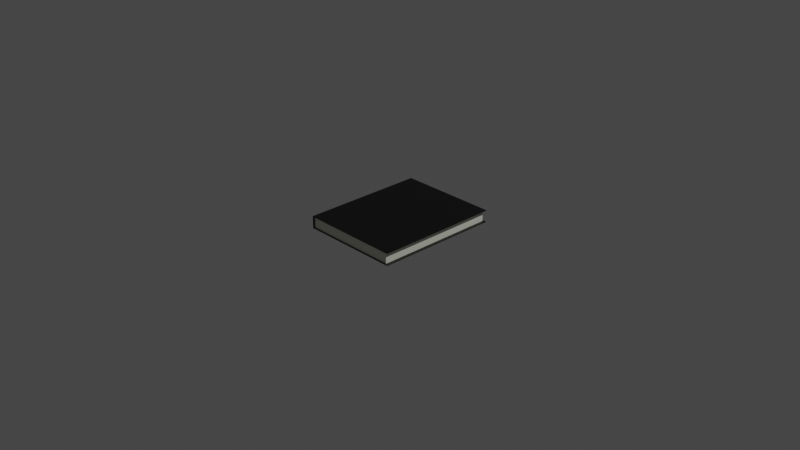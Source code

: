 # Source: CartePetre.blend  (saved by Blender 2.93.21; exported with 4.5.12 LTS)
import bpy
from mathutils import Matrix  # noqa: F401  (used for matrix-valued properties, if any)

bpy.ops.wm.read_factory_settings(use_empty=True)
scene = bpy.context.scene
scene.name = 'Scene'

# ---- collections
col_collection = bpy.data.collections.new('Collection'); scene.collection.children.link(col_collection)

# ---- materials (node trees are filled in below, after node groups)
mat_material_003 = bpy.data.materials.new('Material.003')
mat_material_003.alpha_threshold = 0.0
mat_material_003.use_transparent_shadow = False
mat_material_003.line_color = (0.0, 0.0, 0.0, 1.0)
mat_material_001 = bpy.data.materials.new('Material.001')
mat_material_001.alpha_threshold = 0.0
mat_material_001.use_transparent_shadow = False
mat_material_001.line_color = (0.0, 0.0, 0.0, 1.0)

# ---- material node trees
mat_material_003.use_nodes = True; mat_material_003.node_tree.nodes.clear()
_N = mat_material_003.node_tree.nodes; _L = mat_material_003.node_tree.links
n0 = _N.new('ShaderNodeOutputMaterial'); n0.name = 'Material Output'; n0.location = (300, 300)
n1 = _N.new('ShaderNodeBsdfPrincipled'); n1.name = 'Principled BSDF'; n1.location = (10, 300)
n1.distribution = 'GGX'
n1.subsurface_method = 'BURLEY'
n1.inputs[0].default_value = (0.0, 0.0, 0.0, 1.0)
n1.inputs[2].default_value = 0.4
n1.inputs[3].default_value = 1.45
n1.inputs[27].default_value = (0.0, 0.0, 0.0, 1.0)
n1.inputs[28].default_value = 1.0
_L.new(n1.outputs[0], n0.inputs[0])
n0.is_active_output = True
mat_material_001.use_nodes = True; mat_material_001.node_tree.nodes.clear()
_N = mat_material_001.node_tree.nodes; _L = mat_material_001.node_tree.links
n0 = _N.new('ShaderNodeOutputMaterial'); n0.name = 'Material Output'; n0.location = (300, 300)
n1 = _N.new('ShaderNodeBsdfPrincipled'); n1.name = 'Principled BSDF'; n1.location = (10, 300)
n1.distribution = 'GGX'
n1.subsurface_method = 'BURLEY'
n1.inputs[0].default_value = (0.7824, 0.8, 0.6761, 1.0)
n1.inputs[2].default_value = 0.4
n1.inputs[3].default_value = 1.45
n1.inputs[27].default_value = (0.0, 0.0, 0.0, 1.0)
n1.inputs[28].default_value = 1.0
_L.new(n1.outputs[0], n0.inputs[0])
n0.is_active_output = True

# ---- world
world_world = bpy.data.worlds.new('World'); scene.world = world_world
world_world.use_nodes = True; world_world.node_tree.nodes.clear()
_N = world_world.node_tree.nodes; _L = world_world.node_tree.links
n0 = _N.new('ShaderNodeOutputWorld'); n0.name = 'World Output'; n0.location = (300, 300)
n1 = _N.new('ShaderNodeBackground'); n1.name = 'Background'; n1.location = (10, 300)
n1.inputs[0].default_value = (0.05088, 0.05088, 0.05088, 1.0)
_L.new(n1.outputs[0], n0.inputs[0])
n0.is_active_output = True
world_world.color = (0.05088, 0.05088, 0.05088)
world_world.use_sun_shadow = False
world_world.sun_shadow_jitter_overblur = 0.0

# ---- cameras
cam_camera = bpy.data.cameras.new('Camera')
cam_camera.clip_end = 100.0
cam_camera.ortho_scale = 7.314

# ---- lights
light_light = bpy.data.lights.new('Light', 'POINT')
light_light.transmission_factor = 0.0
light_light.energy = 1000.0
light_light.shadow_soft_size = 0.1
light_light.shadow_maximum_resolution = 0.006
light_light.use_absolute_resolution = True

# ---- meshes
me_cube = bpy.data.meshes.new('Cube')
me_cube.from_pydata([(1.0, 1.0, 1.0), (1.0, 1.0, -1.0), (1.0, -1.0, 1.0), (1.0, -1.0, -1.0), (-1.0, 1.0, 1.0), (-1.0, 1.0, -1.0), (-1.0, -1.0, 1.0), (-1.0, -1.0, -1.0)], [], [(0, 4, 6, 2), (3, 2, 6, 7), (7, 6, 4, 5), (5, 1, 3, 7), (1, 0, 2, 3), (5, 4, 0, 1)])
_uv = me_cube.uv_layers.new(name='UVMap')
_uv.uv.foreach_set('vector', [0.625, 0.5, 0.875, 0.5, 0.875, 0.75, 0.625, 0.75, 0.375, 0.75, 0.625, 0.75, 0.625, 1.0, 0.375, 1.0, 0.375, 0.0, 0.625, 0.0, 0.625, 0.25, 0.375, 0.25, 0.125, 0.5, 0.375, 0.5, 0.375, 0.75, 0.125, 0.75, 0.375, 0.5, 0.625, 0.5, 0.625, 0.75, 0.375, 0.75, 0.375, 0.25, 0.625, 0.25, 0.625, 0.5, 0.375, 0.5])
me_cube.materials.append(mat_material_003)
me_cube.use_remesh_preserve_volume = False
me_cube.use_remesh_preserve_attributes = False
me_cube.use_mirror_vertex_groups = False
me_cube.update()
me_cube_001 = bpy.data.meshes.new('Cube.001')
me_cube_001.from_pydata([(1.0, 1.0, 1.0), (1.0, 1.0, -1.0), (1.0, -1.0, 1.0), (1.0, -1.0, -1.0), (-1.0, 1.0, 1.0), (-1.0, 1.0, -1.0), (-1.0, -1.0, 1.0), (-1.0, -1.0, -1.0)], [], [(0, 4, 6, 2), (3, 2, 6, 7), (7, 6, 4, 5), (5, 1, 3, 7), (1, 0, 2, 3), (5, 4, 0, 1)])
_uv = me_cube_001.uv_layers.new(name='UVMap')
_uv.uv.foreach_set('vector', [0.625, 0.5, 0.875, 0.5, 0.875, 0.75, 0.625, 0.75, 0.375, 0.75, 0.625, 0.75, 0.625, 1.0, 0.375, 1.0, 0.375, 0.0, 0.625, 0.0, 0.625, 0.25, 0.375, 0.25, 0.125, 0.5, 0.375, 0.5, 0.375, 0.75, 0.125, 0.75, 0.375, 0.5, 0.625, 0.5, 0.625, 0.75, 0.375, 0.75, 0.375, 0.25, 0.625, 0.25, 0.625, 0.5, 0.375, 0.5])
me_cube_001.materials.append(mat_material_001)
me_cube_001.use_remesh_preserve_volume = False
me_cube_001.use_remesh_preserve_attributes = False
me_cube_001.use_mirror_vertex_groups = False
me_cube_001.update()
me_cube_002 = bpy.data.meshes.new('Cube.002')
me_cube_002.from_pydata([(1.0, 1.0, 1.0), (1.0, 1.0, -1.0), (1.0, -1.0, 1.0), (1.0, -1.0, -1.0), (-1.0, 1.0, 1.0), (-1.0, 1.0, -1.0), (-1.0, -1.0, 1.0), (-1.0, -1.0, -1.0)], [], [(0, 4, 6, 2), (3, 2, 6, 7), (7, 6, 4, 5), (5, 1, 3, 7), (1, 0, 2, 3), (5, 4, 0, 1)])
_uv = me_cube_002.uv_layers.new(name='UVMap')
_uv.uv.foreach_set('vector', [0.625, 0.5, 0.875, 0.5, 0.875, 0.75, 0.625, 0.75, 0.375, 0.75, 0.625, 0.75, 0.625, 1.0, 0.375, 1.0, 0.375, 0.0, 0.625, 0.0, 0.625, 0.25, 0.375, 0.25, 0.125, 0.5, 0.375, 0.5, 0.375, 0.75, 0.125, 0.75, 0.375, 0.5, 0.625, 0.5, 0.625, 0.75, 0.375, 0.75, 0.375, 0.25, 0.625, 0.25, 0.625, 0.5, 0.375, 0.5])
me_cube_002.materials.append(mat_material_003)
me_cube_002.use_remesh_preserve_volume = False
me_cube_002.use_remesh_preserve_attributes = False
me_cube_002.use_mirror_vertex_groups = False
me_cube_002.update()
me_cube_003 = bpy.data.meshes.new('Cube.003')
me_cube_003.from_pydata([(1.0, 1.0, 1.0), (1.0, 1.0, -1.0), (1.0, -1.0, 1.0), (1.0, -1.0, -1.0), (-1.0, 1.0, 1.0), (-1.0, 1.0, -1.0), (-1.0, -1.0, 1.0), (-1.0, -1.0, -1.0)], [], [(0, 4, 6, 2), (3, 2, 6, 7), (7, 6, 4, 5), (5, 1, 3, 7), (1, 0, 2, 3), (5, 4, 0, 1)])
_uv = me_cube_003.uv_layers.new(name='UVMap')
_uv.uv.foreach_set('vector', [0.625, 0.5, 0.875, 0.5, 0.875, 0.75, 0.625, 0.75, 0.375, 0.75, 0.625, 0.75, 0.625, 1.0, 0.375, 1.0, 0.375, 0.0, 0.625, 0.0, 0.625, 0.25, 0.375, 0.25, 0.125, 0.5, 0.375, 0.5, 0.375, 0.75, 0.125, 0.75, 0.375, 0.5, 0.625, 0.5, 0.625, 0.75, 0.375, 0.75, 0.375, 0.25, 0.625, 0.25, 0.625, 0.5, 0.375, 0.5])
me_cube_003.materials.append(mat_material_003)
me_cube_003.use_remesh_preserve_volume = False
me_cube_003.use_remesh_preserve_attributes = False
me_cube_003.use_mirror_vertex_groups = False
me_cube_003.update()

# ---- objects
ob_cube = bpy.data.objects.new('Cube', me_cube)
ob_light = bpy.data.objects.new('Light', light_light)
ob_camera = bpy.data.objects.new('Camera', cam_camera)
ob_cube_001 = bpy.data.objects.new('Cube.001', me_cube_001)
ob_cube_002 = bpy.data.objects.new('Cube.002', me_cube_002)
ob_cube_003 = bpy.data.objects.new('Cube.003', me_cube_003)

# ---- transforms, parenting, visibility, modifiers, constraints
ob_cube.location = (0.01663, 3.312e-09, 0.06394)
ob_cube.scale = (0.5455, 0.6849, -0.003008)
ob_cube.lock_rotations_4d = False
ob_cube.empty_display_type = 'ARROWS'
ob_cube.lineart.crease_threshold = 0.0
ob_light.location = (4.076, 1.005, 5.904)
ob_light.rotation_euler = (0.6503, 0.05522, 1.866)
ob_light.lock_rotations_4d = False
ob_light.empty_display_type = 'ARROWS'
ob_light.color = (0.0, 0.0, 0.0, 0.0)
ob_light.lineart.crease_threshold = 0.0
ob_camera.location = (7.359, -6.926, 4.958)
ob_camera.rotation_euler = (1.109, 0.0, 0.8149)
ob_camera.lock_rotations_4d = False
ob_camera.empty_display_type = 'ARROWS'
ob_camera.color = (0.0, 0.0, 0.0, 0.0)
ob_camera.display_type = 'WIRE'
ob_camera.lineart.crease_threshold = 0.0
ob_cube_001.location = (0.0, 0.0, 0.0)
ob_cube_001.scale = (0.5288, 0.6694, -0.06251)
ob_cube_001.lock_rotations_4d = False
ob_cube_001.empty_display_type = 'ARROWS'
ob_cube_001.lineart.crease_threshold = 0.0
ob_cube_002.location = (0.01663, 3.312e-09, -0.06481)
ob_cube_002.scale = (0.5455, 0.6849, -0.003008)
ob_cube_002.lock_rotations_4d = False
ob_cube_002.empty_display_type = 'ARROWS'
ob_cube_002.lineart.crease_threshold = 0.0
ob_cube_003.location = (-0.5337, 0.0, 0.0)
ob_cube_003.scale = (0.005647, 0.6848, -0.067)
ob_cube_003.lock_rotations_4d = False
ob_cube_003.empty_display_type = 'ARROWS'
ob_cube_003.lineart.crease_threshold = 0.0

# ---- collection membership
col_collection.objects.link(ob_cube)
col_collection.objects.link(ob_light)
col_collection.objects.link(ob_camera)
col_collection.objects.link(ob_cube_001)
col_collection.objects.link(ob_cube_002)
col_collection.objects.link(ob_cube_003)

# ---- scene / render settings (as saved in the file)
scene.camera = ob_camera
scene.frame_start = 1; scene.frame_end = 250; scene.frame_set(1)
scene.render.engine = 'BLENDER_EEVEE_NEXT'
scene.cycles.use_denoising = False
scene.cycles.samples = 128
scene.cycles.sampling_pattern = 'TABULATED_SOBOL'
scene.cycles.use_adaptive_sampling = False
scene.cycles.use_light_tree = False
scene.view_settings.view_transform = 'Filmic'
bpy.context.view_layer.update()
